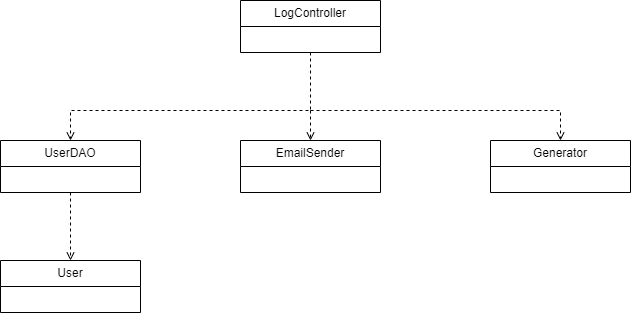

The diagram above was exported from draw.io. Its source (the exported page's mxGraphModel, read from the mxfile embedded in the PNG):
<mxGraphModel dx="1219" dy="713" grid="1" gridSize="10" guides="1" tooltips="1" connect="1" arrows="1" fold="1" page="1" pageScale="1" pageWidth="850" pageHeight="1100" math="0" shadow="0">
  <root>
    <mxCell id="0" />
    <mxCell id="1" parent="0" />
    <mxCell id="Suc0mTqnFwY24GbRkNt8-1" value="LogController" style="swimlane;fontStyle=0;childLayout=stackLayout;horizontal=1;startSize=26;fillColor=none;horizontalStack=0;resizeParent=1;resizeParentMax=0;resizeLast=0;collapsible=1;marginBottom=0;whiteSpace=wrap;html=1;" parent="1" vertex="1">
      <mxGeometry x="540" y="100" width="140" height="52" as="geometry" />
    </mxCell>
    <mxCell id="Suc0mTqnFwY24GbRkNt8-5" value="UserDAO" style="swimlane;fontStyle=0;childLayout=stackLayout;horizontal=1;startSize=26;fillColor=none;horizontalStack=0;resizeParent=1;resizeParentMax=0;resizeLast=0;collapsible=1;marginBottom=0;whiteSpace=wrap;html=1;" parent="1" vertex="1">
      <mxGeometry x="300" y="240" width="140" height="52" as="geometry" />
    </mxCell>
    <mxCell id="Suc0mTqnFwY24GbRkNt8-6" value="User" style="swimlane;fontStyle=0;childLayout=stackLayout;horizontal=1;startSize=26;fillColor=none;horizontalStack=0;resizeParent=1;resizeParentMax=0;resizeLast=0;collapsible=1;marginBottom=0;whiteSpace=wrap;html=1;" parent="1" vertex="1">
      <mxGeometry x="300" y="360" width="140" height="52" as="geometry" />
    </mxCell>
    <mxCell id="Suc0mTqnFwY24GbRkNt8-7" value="" style="endArrow=open;html=1;rounded=0;exitX=0.5;exitY=1;exitDx=0;exitDy=0;entryX=0.5;entryY=0;entryDx=0;entryDy=0;dashed=1;endFill=0;endSize=6;" parent="1" source="Suc0mTqnFwY24GbRkNt8-1" target="Suc0mTqnFwY24GbRkNt8-5" edge="1">
      <mxGeometry width="50" height="50" relative="1" as="geometry">
        <mxPoint x="400" y="250" as="sourcePoint" />
        <mxPoint x="540" y="210" as="targetPoint" />
        <Array as="points">
          <mxPoint x="610" y="210" />
          <mxPoint x="370" y="210" />
        </Array>
      </mxGeometry>
    </mxCell>
    <mxCell id="Suc0mTqnFwY24GbRkNt8-8" value="" style="endArrow=open;html=1;rounded=0;entryX=0.5;entryY=0;entryDx=0;entryDy=0;dashed=1;endFill=0;endSize=6;exitX=0.5;exitY=1;exitDx=0;exitDy=0;" parent="1" source="Suc0mTqnFwY24GbRkNt8-5" target="Suc0mTqnFwY24GbRkNt8-6" edge="1">
      <mxGeometry width="50" height="50" relative="1" as="geometry">
        <mxPoint x="420" y="290" as="sourcePoint" />
        <mxPoint x="409.5" y="378" as="targetPoint" />
      </mxGeometry>
    </mxCell>
    <mxCell id="AZqF3N3K99mhB0xVApM3-1" value="EmailSender" style="swimlane;fontStyle=0;childLayout=stackLayout;horizontal=1;startSize=26;fillColor=none;horizontalStack=0;resizeParent=1;resizeParentMax=0;resizeLast=0;collapsible=1;marginBottom=0;whiteSpace=wrap;html=1;" parent="1" vertex="1">
      <mxGeometry x="540" y="240" width="140" height="52" as="geometry" />
    </mxCell>
    <mxCell id="AZqF3N3K99mhB0xVApM3-2" value="" style="endArrow=open;html=1;rounded=0;entryX=0.5;entryY=0;entryDx=0;entryDy=0;dashed=1;endFill=0;endSize=6;" parent="1" target="AZqF3N3K99mhB0xVApM3-1" edge="1">
      <mxGeometry width="50" height="50" relative="1" as="geometry">
        <mxPoint x="610" y="210" as="sourcePoint" />
        <mxPoint x="260" y="250" as="targetPoint" />
        <Array as="points" />
      </mxGeometry>
    </mxCell>
    <mxCell id="_8-EYR7Tqebtix7Q3E68-2" value="Generator" style="swimlane;fontStyle=0;childLayout=stackLayout;horizontal=1;startSize=26;fillColor=none;horizontalStack=0;resizeParent=1;resizeParentMax=0;resizeLast=0;collapsible=1;marginBottom=0;whiteSpace=wrap;html=1;" vertex="1" parent="1">
      <mxGeometry x="790" y="240" width="140" height="52" as="geometry" />
    </mxCell>
    <mxCell id="_8-EYR7Tqebtix7Q3E68-3" value="" style="endArrow=open;html=1;rounded=0;entryX=0.5;entryY=0;entryDx=0;entryDy=0;dashed=1;endFill=0;endSize=6;" edge="1" parent="1" target="_8-EYR7Tqebtix7Q3E68-2">
      <mxGeometry width="50" height="50" relative="1" as="geometry">
        <mxPoint x="610" y="210" as="sourcePoint" />
        <mxPoint x="740" y="218" as="targetPoint" />
        <Array as="points">
          <mxPoint x="860" y="210" />
        </Array>
      </mxGeometry>
    </mxCell>
  </root>
</mxGraphModel>